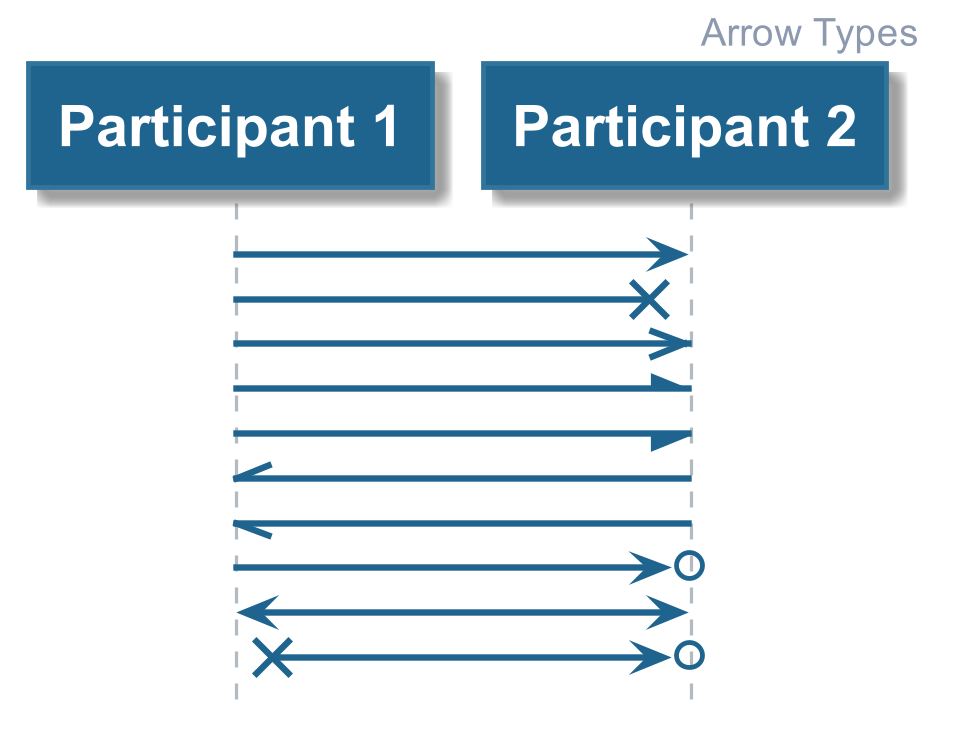

The diagram above was rendered by PlantUML. Its source (embedded in the PNG):
@startuml











hide footbox

skinparam ParticipantPadding    10

skinparam BoxPadding            10

skinparam padding               2

skinparam Shadowing             true

skinparam default {

    FontColor           #1A1C20
    FontName            Arial
    FontSize            14
    FontStyle           BOLD

    TextAlignment       LEFT
}

skinparam Sequence {

    BoxBackgroundColor                  #F3F5F6
    BoxBorderColor                      #EDEFF1

        a -> b
    GroupBackgroundColor                #12692F
    GroupBodyBackgroundColor            transparent

    GroupBorderColor                    #12692F
    GroupBorderThickness                2

    GroupFontColor                      #8D99AE
    GroupFontName                       Arial
    GroupFontSize                       14
    GroupFontStyle                      BOLD

    GroupHeaderFontColor                #FFFFFF
    GroupHeaderFontName                 Arial
    GroupHeaderFontSize                 14
    GroupHeaderFontStyle                BOLD

    ReferenceAlignment                  LEFT

    ReferenceBackgroundColor            #FFFFFF


    ReferenceBorderColor                #1B9D46
    ReferenceBorderThickness            2

    ReferenceFontColor                  #1A1C20
    ReferenceFontName                   Arial
    ReferenceFontSize                   12
    ReferenceFontStyle                  BOLD

    ReferenceHeaderBackgroundColor      #1B9D46

    ReferenceHeaderFontColor            #FFFFFF
    ReferenceHeaderFontName             Arial
    ReferenceHeaderFontSize             14
    ReferenceHeaderFontStyle            BOLD

    StereotypeFontColor                 #B3BBC1

    StereotypeFontName                  Arial
    StereotypeFontSize                  12
    StereotypeFontStyle                 NORMAL

    TitleFontColor                      #1F648E
    TitleFontName                       Arial
    TitleFontSize                       48
    TitleFontStyle                      BOLD

    MessageAlignment                    CENTER

    ArrowThickness                      2
    ArrowColor                          #1F648E

    LifeLineBorderThickness             1
    LifeLineBorderColor                 #B3BBC1
    LifeLineBackgroundColor             #DFE2E5
}

skinparam note {

    FontColor           #1A1C20
    FontName            Arial
    FontSize            12
    FontStyle           BOLD

    BackgroundColor     #FFF8E8
    BorderColor         #FFF1CC
    BorderThickness     1
}

skinparam arrow {

    FontColor           #1F648E
    FontName            Arial
    FontSize            12
    FontStyle           BOLD
}


skinparam participant {

    BackgroundColor     #1F648E
    BorderColor         #31749c

    FontColor           #FFFFFF
    FontName            Arial
    FontSize            18
    FontStyle           BOLD


    Padding             1
}

skinparam actor {

    BackgroundColor     #1F648E
    BorderColor         #31749c

    FontColor           #1F648E
    FontName            Arial
    FontSize            18
    FontStyle           BOLD

    StereotypeFontColor #B3BBC1 ' Overriden by participant
    StereotypeFontName  Arial
    StereotypeFontSize  12
    StereotypeFontStyle NORMAL
}

skinparam boundary {


    BackgroundColor     #1F648E
    BorderColor         #31749c

    FontColor           #1F648E
    FontName            Arial
    FontSize            18
    FontStyle           BOLD

    StereotypeFontColor #B3BBC1
    StereotypeFontName  Arial
    StereotypeFontSize  12
    StereotypeFontStyle NORMAL
}

skinparam control {

    BackgroundColor     #1F648E
    BorderColor         #31749c

    FontColor           #1F648E
    FontName            Arial
    FontSize            18
    FontStyle           BOLD

    StereotypeFontColor #B3BBC1
    StereotypeFontName  Arial
    StereotypeFontSize  18
    StereotypeFontStyle NORMAL
}

skinparam entity {

    BackgroundColor     #1F648E
    BorderColor         #31749c

    FontColor           #1F648E
    FontName            Arial
    FontSize            18
    FontStyle           BOLD

    StereotypeFontColor #B3BBC1
    StereotypeFontName  Arial
    StereotypeFontSize  18
    StereotypeFontStyle NORMAL
}

skinparam database {

    BackgroundColor     #1F648E
    BorderColor         #31749c

    FontColor           #1F648E
    FontName            Arial
    FontSize            18
    FontStyle           BOLD

    StereotypeFontColor #B3BBC1
    StereotypeFontName  Arial
    StereotypeFontSize  18
    StereotypeFontStyle NORMAL
}

skinparam collections {

    BackgroundColor #1F648E
    BorderColor     #31749c


}

skinparam header {

    FontColor           #8D99AE
    FontName            Arial
    FontSize            12
    FontStyle           BOLD
}

skinparam footer {

    FontColor           #8D99AE
    FontName            Arial
    FontSize            12
    FontStyle           BOLD
}

skinparam Title {

    BackgroundColor     #FFFFFF

    FontColor           #1F648E
    FontName            Arial
    FontSize            12
    FontStyle           BOLD

    Padding             1
}

    header Arrow Types

    participant "Participant 1" as p1

    participant "Participant 2" as p2



    p1 -> p2

    p1 ->x p2

    p1 ->> p2

    p1 -\ p2
    p1 -/ p2

    p1 //- p2
    p1 \\- p2

    p1 ->o p2

    p1 <-> p2
    p1 x<->o p2

@enduml